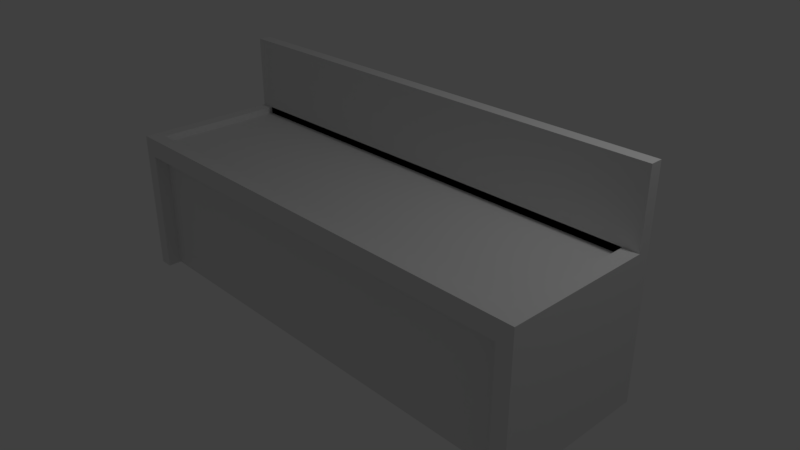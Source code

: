 # Source: Mueble02.blend  (saved by Blender 2.79.0; exported with 4.5.12 LTS)
import bpy
from mathutils import Matrix  # noqa: F401  (used for matrix-valued properties, if any)

bpy.ops.wm.read_factory_settings(use_empty=True)
scene = bpy.context.scene
scene.name = 'Scene'

# ---- collections
col_collection_1 = bpy.data.collections.new('Collection 1'); scene.collection.children.link(col_collection_1)

# ---- world
world_world = bpy.data.worlds.new('World'); scene.world = world_world
world_world.color = (0.05088, 0.05088, 0.05088)
world_world.use_sun_shadow = False
world_world.sun_shadow_jitter_overblur = 0.0
world_world.cycles.sampling_method = 'MANUAL'

# ---- cameras
cam_camera = bpy.data.cameras.new('Camera')
cam_camera.clip_end = 100.0
cam_camera.lens = 35.0
cam_camera.sensor_width = 32.0
cam_camera.sensor_height = 18.0
cam_camera.ortho_scale = 7.314
cam_camera.dof.focus_distance = 0.0
cam_camera.dof.aperture_fstop = 128.0

# ---- lights
light_lamp = bpy.data.lights.new('Lamp', 'POINT')
light_lamp.transmission_factor = 0.0
light_lamp.cutoff_distance = 30.0
light_lamp.energy = 100.0
light_lamp.shadow_buffer_clip_start = 1.001
light_lamp.shadow_soft_size = 0.1
light_lamp.shadow_maximum_resolution = 0.006
light_lamp.use_absolute_resolution = True

# ---- meshes
me_cube_009 = bpy.data.meshes.new('Cube.009')
me_cube_009.from_pydata([(-1.0, -1.0, -1.0), (-1.0, -1.0, 1.0), (-1.0, 1.0, -1.0), (-1.0, 1.0, 1.0), (1.0, -1.0, -1.0), (1.0, -1.0, 1.0), (1.0, 1.0, -1.0), (1.0, 1.0, 1.0), (-1.0, -1.0, 0.7369), (-1.0, 1.0, 0.7369), (1.0, 1.0, 0.7369), (1.0, -1.0, 0.7369), (0.9436, 1.0, -1.0), (0.9436, 1.0, 1.0), (0.9436, -1.0, -1.0), (0.9436, -1.0, 1.0), (0.9436, -1.0, 0.7369), (0.9436, 1.0, 0.7369), (-0.936, 1.0, -1.0), (-0.936, -1.0, 1.0), (-0.936, -1.0, 0.7369), (-0.936, 1.0, 1.0), (-0.936, -1.0, -1.0), (-0.936, 1.0, 0.7369), (-1.0, -1.188, 0.7369), (-1.0, -1.188, 1.0), (1.0, -1.188, 0.7369), (1.0, -1.188, -1.0), (0.9436, -1.188, -1.0), (-0.936, -1.188, 1.0), (-1.0, -1.188, -1.0), (1.0, -1.188, 1.0), (0.9436, -1.188, 1.0), (0.9436, -1.188, 0.7369), (-0.936, -1.188, 0.7369), (-0.936, -1.188, -1.0), (0.00383, -1.0, -1.0), (0.9436, -1.0, -0.1315), (0.00383, -1.0, 0.7369), (-0.936, -1.0, -0.1315), (-1.0, 0.8309, -1.0), (-1.0, 0.8309, 1.0), (1.0, 0.8309, -1.0), (1.0, 0.8309, 1.0), (1.0, 0.8309, 0.7369), (-1.0, 0.8309, 0.7369), (0.9436, 0.8309, 1.0), (0.9436, 0.8309, -1.0), (-0.936, 0.8309, -1.0), (-0.936, 0.8309, 1.0), (-1.0, 0.8309, 2.02), (-1.0, 1.0, 2.02), (0.9436, 1.0, 2.02), (1.0, 1.0, 2.02), (-0.936, 1.0, 2.02), (1.0, 0.8309, 2.02), (0.9436, 0.8309, 2.02), (-0.936, 0.8309, 2.02), (0.9436, 0.8309, 0.9058), (0.9436, -1.0, 0.9058), (-0.936, -1.0, 0.9058), (-0.936, 0.8309, 0.9058)], [], [(45, 41, 3, 9), (17, 13, 7, 10), (44, 43, 5, 11), (4, 11, 26, 27), (47, 42, 4, 14), (49, 41, 1, 19), (0, 22, 35, 30), (42, 44, 11, 4), (12, 17, 10, 6), (40, 45, 9, 2), (18, 23, 17, 12), (29, 25, 24, 30, 35, 34, 33, 28, 27, 26, 31, 32), (43, 46, 15, 5), (48, 47, 14, 36, 22), (8, 0, 30, 24), (23, 21, 13, 17), (9, 3, 21, 23), (40, 48, 22, 0), (2, 9, 23, 18), (46, 49, 61, 58), (15, 19, 29, 32), (11, 5, 31, 26), (5, 15, 32, 31), (14, 4, 27, 28), (16, 37, 14, 28, 33), (20, 38, 16, 33, 34), (22, 39, 20, 34, 35), (19, 1, 25, 29), (1, 8, 24, 25), (49, 46, 56, 57), (2, 18, 48, 40), (18, 12, 47, 48), (7, 13, 52, 53), (0, 8, 45, 40), (6, 10, 44, 42), (43, 7, 53, 55), (12, 6, 42, 47), (10, 7, 43, 44), (8, 1, 41, 45), (46, 49, 41, 45, 40, 48, 47, 42, 44, 43), (52, 54, 57, 56), (53, 52, 56, 55), (54, 51, 50, 57), (13, 21, 54, 52), (46, 43, 55, 56), (3, 41, 50, 51), (21, 3, 51, 54), (41, 49, 57, 50), (58, 61, 60, 59), (15, 46, 58, 59), (19, 15, 59, 60), (49, 19, 60, 61), (38, 20, 39, 22, 36, 14, 37, 16)])
me_cube_009.use_remesh_preserve_volume = False
me_cube_009.use_remesh_preserve_attributes = False
me_cube_009.use_mirror_vertex_groups = False
me_cube_009.update()

# ---- objects
ob_lamp = bpy.data.objects.new('Lamp', light_lamp)
ob_camera = bpy.data.objects.new('Camera', cam_camera)
ob_mueble02 = bpy.data.objects.new('Mueble02', me_cube_009)

# ---- transforms, parenting, visibility, modifiers, constraints
ob_lamp.location = (4.076, 1.005, 5.904)
ob_lamp.rotation_euler = (0.6503, 0.05522, 1.866)
ob_lamp.lock_rotations_4d = False
ob_lamp.empty_display_type = 'ARROWS'
ob_lamp.color = (0.0, 0.0, 0.0, 0.0)
ob_lamp.lineart.crease_threshold = 0.0
ob_camera.location = (7.481, -6.508, 5.344)
ob_camera.rotation_euler = (1.109, 0.0, 0.8149)
ob_camera.lock_rotations_4d = False
ob_camera.empty_display_type = 'ARROWS'
ob_camera.color = (0.0, 0.0, 0.0, 0.0)
ob_camera.display_type = 'WIRE'
ob_camera.lineart.crease_threshold = 0.0
ob_mueble02.location = (0.0, 0.0, 0.0)
ob_mueble02.scale = (-3.346, 1.0, 1.0)
ob_mueble02.lineart.crease_threshold = 0.0

# ---- collection membership
col_collection_1.objects.link(ob_lamp)
col_collection_1.objects.link(ob_camera)
col_collection_1.objects.link(ob_mueble02)

# ---- scene / render settings (as saved in the file)
scene.camera = ob_camera
scene.frame_start = 1; scene.frame_end = 250; scene.frame_set(1)
scene.render.engine = 'BLENDER_EEVEE_NEXT'
scene.render.resolution_percentage = 50
scene.render.dither_intensity = 0.0
scene.cycles.use_denoising = False
scene.cycles.samples = 128
scene.cycles.sampling_pattern = 'TABULATED_SOBOL'
scene.cycles.use_adaptive_sampling = False
scene.cycles.use_light_tree = False
scene.cycles.blur_glossy = 0.0
scene.cycles.sample_clamp_indirect = 0.0
scene.view_settings.view_transform = 'Standard'
bpy.context.view_layer.update()
